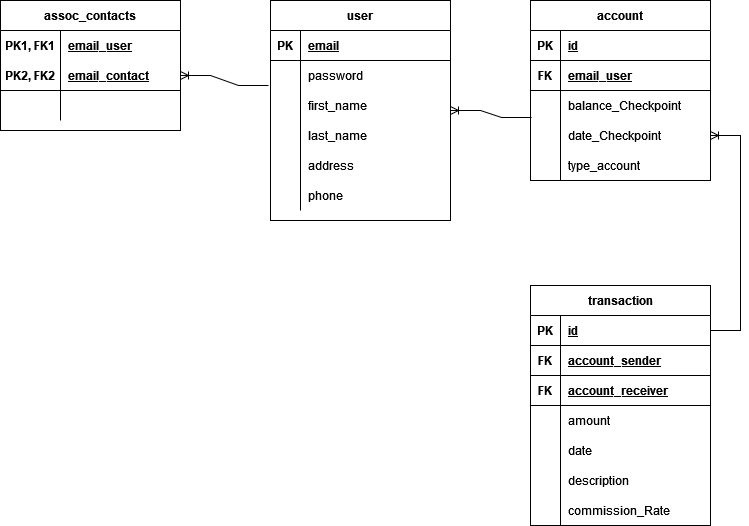

The diagram above was exported from draw.io. Its source (the exported page's mxGraphModel, read from the mxfile embedded in the PNG):
<mxGraphModel dx="880" dy="442" grid="1" gridSize="10" guides="1" tooltips="1" connect="1" arrows="1" fold="1" page="1" pageScale="1" pageWidth="827" pageHeight="1169" math="0" shadow="0">
  <root>
    <mxCell id="0" />
    <mxCell id="1" parent="0" />
    <mxCell id="bxyPx-NkGGjTg9aIsLzp-1" value="user" style="shape=table;startSize=30;container=1;collapsible=1;childLayout=tableLayout;fixedRows=1;rowLines=0;fontStyle=1;align=center;resizeLast=1;" parent="1" vertex="1">
      <mxGeometry x="330" y="110" width="180" height="220" as="geometry" />
    </mxCell>
    <mxCell id="bxyPx-NkGGjTg9aIsLzp-2" value="" style="shape=tableRow;horizontal=0;startSize=0;swimlaneHead=0;swimlaneBody=0;fillColor=none;collapsible=0;dropTarget=0;points=[[0,0.5],[1,0.5]];portConstraint=eastwest;top=0;left=0;right=0;bottom=1;" parent="bxyPx-NkGGjTg9aIsLzp-1" vertex="1">
      <mxGeometry y="30" width="180" height="30" as="geometry" />
    </mxCell>
    <mxCell id="bxyPx-NkGGjTg9aIsLzp-3" value="PK" style="shape=partialRectangle;connectable=0;fillColor=none;top=0;left=0;bottom=0;right=0;fontStyle=1;overflow=hidden;" parent="bxyPx-NkGGjTg9aIsLzp-2" vertex="1">
      <mxGeometry width="30" height="30" as="geometry">
        <mxRectangle width="30" height="30" as="alternateBounds" />
      </mxGeometry>
    </mxCell>
    <mxCell id="bxyPx-NkGGjTg9aIsLzp-4" value="email" style="shape=partialRectangle;connectable=0;fillColor=none;top=0;left=0;bottom=0;right=0;align=left;spacingLeft=6;fontStyle=5;overflow=hidden;" parent="bxyPx-NkGGjTg9aIsLzp-2" vertex="1">
      <mxGeometry x="30" width="150" height="30" as="geometry">
        <mxRectangle width="150" height="30" as="alternateBounds" />
      </mxGeometry>
    </mxCell>
    <mxCell id="bxyPx-NkGGjTg9aIsLzp-5" value="" style="shape=tableRow;horizontal=0;startSize=0;swimlaneHead=0;swimlaneBody=0;fillColor=none;collapsible=0;dropTarget=0;points=[[0,0.5],[1,0.5]];portConstraint=eastwest;top=0;left=0;right=0;bottom=0;" parent="bxyPx-NkGGjTg9aIsLzp-1" vertex="1">
      <mxGeometry y="60" width="180" height="30" as="geometry" />
    </mxCell>
    <mxCell id="bxyPx-NkGGjTg9aIsLzp-6" value="" style="shape=partialRectangle;connectable=0;fillColor=none;top=0;left=0;bottom=0;right=0;editable=1;overflow=hidden;" parent="bxyPx-NkGGjTg9aIsLzp-5" vertex="1">
      <mxGeometry width="30" height="30" as="geometry">
        <mxRectangle width="30" height="30" as="alternateBounds" />
      </mxGeometry>
    </mxCell>
    <mxCell id="bxyPx-NkGGjTg9aIsLzp-7" value="password" style="shape=partialRectangle;connectable=0;fillColor=none;top=0;left=0;bottom=0;right=0;align=left;spacingLeft=6;overflow=hidden;" parent="bxyPx-NkGGjTg9aIsLzp-5" vertex="1">
      <mxGeometry x="30" width="150" height="30" as="geometry">
        <mxRectangle width="150" height="30" as="alternateBounds" />
      </mxGeometry>
    </mxCell>
    <mxCell id="bxyPx-NkGGjTg9aIsLzp-8" value="" style="shape=tableRow;horizontal=0;startSize=0;swimlaneHead=0;swimlaneBody=0;fillColor=none;collapsible=0;dropTarget=0;points=[[0,0.5],[1,0.5]];portConstraint=eastwest;top=0;left=0;right=0;bottom=0;" parent="bxyPx-NkGGjTg9aIsLzp-1" vertex="1">
      <mxGeometry y="90" width="180" height="30" as="geometry" />
    </mxCell>
    <mxCell id="bxyPx-NkGGjTg9aIsLzp-9" value="" style="shape=partialRectangle;connectable=0;fillColor=none;top=0;left=0;bottom=0;right=0;editable=1;overflow=hidden;" parent="bxyPx-NkGGjTg9aIsLzp-8" vertex="1">
      <mxGeometry width="30" height="30" as="geometry">
        <mxRectangle width="30" height="30" as="alternateBounds" />
      </mxGeometry>
    </mxCell>
    <mxCell id="bxyPx-NkGGjTg9aIsLzp-10" value="first_name" style="shape=partialRectangle;connectable=0;fillColor=none;top=0;left=0;bottom=0;right=0;align=left;spacingLeft=6;overflow=hidden;" parent="bxyPx-NkGGjTg9aIsLzp-8" vertex="1">
      <mxGeometry x="30" width="150" height="30" as="geometry">
        <mxRectangle width="150" height="30" as="alternateBounds" />
      </mxGeometry>
    </mxCell>
    <mxCell id="bxyPx-NkGGjTg9aIsLzp-11" value="" style="shape=tableRow;horizontal=0;startSize=0;swimlaneHead=0;swimlaneBody=0;fillColor=none;collapsible=0;dropTarget=0;points=[[0,0.5],[1,0.5]];portConstraint=eastwest;top=0;left=0;right=0;bottom=0;" parent="bxyPx-NkGGjTg9aIsLzp-1" vertex="1">
      <mxGeometry y="120" width="180" height="30" as="geometry" />
    </mxCell>
    <mxCell id="bxyPx-NkGGjTg9aIsLzp-12" value="" style="shape=partialRectangle;connectable=0;fillColor=none;top=0;left=0;bottom=0;right=0;editable=1;overflow=hidden;" parent="bxyPx-NkGGjTg9aIsLzp-11" vertex="1">
      <mxGeometry width="30" height="30" as="geometry">
        <mxRectangle width="30" height="30" as="alternateBounds" />
      </mxGeometry>
    </mxCell>
    <mxCell id="bxyPx-NkGGjTg9aIsLzp-13" value="last_name" style="shape=partialRectangle;connectable=0;fillColor=none;top=0;left=0;bottom=0;right=0;align=left;spacingLeft=6;overflow=hidden;" parent="bxyPx-NkGGjTg9aIsLzp-11" vertex="1">
      <mxGeometry x="30" width="150" height="30" as="geometry">
        <mxRectangle width="150" height="30" as="alternateBounds" />
      </mxGeometry>
    </mxCell>
    <mxCell id="om9YXcZbw6AMS7IjsoLM-13" value="" style="shape=tableRow;horizontal=0;startSize=0;swimlaneHead=0;swimlaneBody=0;fillColor=none;collapsible=0;dropTarget=0;points=[[0,0.5],[1,0.5]];portConstraint=eastwest;top=0;left=0;right=0;bottom=0;" parent="bxyPx-NkGGjTg9aIsLzp-1" vertex="1">
      <mxGeometry y="150" width="180" height="30" as="geometry" />
    </mxCell>
    <mxCell id="om9YXcZbw6AMS7IjsoLM-14" value="" style="shape=partialRectangle;connectable=0;fillColor=none;top=0;left=0;bottom=0;right=0;editable=1;overflow=hidden;" parent="om9YXcZbw6AMS7IjsoLM-13" vertex="1">
      <mxGeometry width="30" height="30" as="geometry">
        <mxRectangle width="30" height="30" as="alternateBounds" />
      </mxGeometry>
    </mxCell>
    <mxCell id="om9YXcZbw6AMS7IjsoLM-15" value="address" style="shape=partialRectangle;connectable=0;fillColor=none;top=0;left=0;bottom=0;right=0;align=left;spacingLeft=6;overflow=hidden;" parent="om9YXcZbw6AMS7IjsoLM-13" vertex="1">
      <mxGeometry x="30" width="150" height="30" as="geometry">
        <mxRectangle width="150" height="30" as="alternateBounds" />
      </mxGeometry>
    </mxCell>
    <mxCell id="om9YXcZbw6AMS7IjsoLM-16" value="" style="shape=tableRow;horizontal=0;startSize=0;swimlaneHead=0;swimlaneBody=0;fillColor=none;collapsible=0;dropTarget=0;points=[[0,0.5],[1,0.5]];portConstraint=eastwest;top=0;left=0;right=0;bottom=0;" parent="bxyPx-NkGGjTg9aIsLzp-1" vertex="1">
      <mxGeometry y="180" width="180" height="30" as="geometry" />
    </mxCell>
    <mxCell id="om9YXcZbw6AMS7IjsoLM-17" value="" style="shape=partialRectangle;connectable=0;fillColor=none;top=0;left=0;bottom=0;right=0;editable=1;overflow=hidden;" parent="om9YXcZbw6AMS7IjsoLM-16" vertex="1">
      <mxGeometry width="30" height="30" as="geometry">
        <mxRectangle width="30" height="30" as="alternateBounds" />
      </mxGeometry>
    </mxCell>
    <mxCell id="om9YXcZbw6AMS7IjsoLM-18" value="phone" style="shape=partialRectangle;connectable=0;fillColor=none;top=0;left=0;bottom=0;right=0;align=left;spacingLeft=6;overflow=hidden;" parent="om9YXcZbw6AMS7IjsoLM-16" vertex="1">
      <mxGeometry x="30" width="150" height="30" as="geometry">
        <mxRectangle width="150" height="30" as="alternateBounds" />
      </mxGeometry>
    </mxCell>
    <mxCell id="om9YXcZbw6AMS7IjsoLM-19" value="assoc_contacts" style="shape=table;startSize=30;container=1;collapsible=1;childLayout=tableLayout;fixedRows=1;rowLines=0;fontStyle=1;align=center;resizeLast=1;" parent="1" vertex="1">
      <mxGeometry x="60" y="110" width="180" height="130" as="geometry" />
    </mxCell>
    <mxCell id="om9YXcZbw6AMS7IjsoLM-20" value="" style="shape=tableRow;horizontal=0;startSize=0;swimlaneHead=0;swimlaneBody=0;fillColor=none;collapsible=0;dropTarget=0;points=[[0,0.5],[1,0.5]];portConstraint=eastwest;top=0;left=0;right=0;bottom=0;" parent="om9YXcZbw6AMS7IjsoLM-19" vertex="1">
      <mxGeometry y="30" width="180" height="30" as="geometry" />
    </mxCell>
    <mxCell id="om9YXcZbw6AMS7IjsoLM-21" value="PK1, FK1" style="shape=partialRectangle;connectable=0;fillColor=none;top=0;left=0;bottom=0;right=0;fontStyle=1;overflow=hidden;" parent="om9YXcZbw6AMS7IjsoLM-20" vertex="1">
      <mxGeometry width="60" height="30" as="geometry">
        <mxRectangle width="60" height="30" as="alternateBounds" />
      </mxGeometry>
    </mxCell>
    <mxCell id="om9YXcZbw6AMS7IjsoLM-22" value="email_user" style="shape=partialRectangle;connectable=0;fillColor=none;top=0;left=0;bottom=0;right=0;align=left;spacingLeft=6;fontStyle=5;overflow=hidden;" parent="om9YXcZbw6AMS7IjsoLM-20" vertex="1">
      <mxGeometry x="60" width="120" height="30" as="geometry">
        <mxRectangle width="120" height="30" as="alternateBounds" />
      </mxGeometry>
    </mxCell>
    <mxCell id="om9YXcZbw6AMS7IjsoLM-23" value="" style="shape=tableRow;horizontal=0;startSize=0;swimlaneHead=0;swimlaneBody=0;fillColor=none;collapsible=0;dropTarget=0;points=[[0,0.5],[1,0.5]];portConstraint=eastwest;top=0;left=0;right=0;bottom=1;" parent="om9YXcZbw6AMS7IjsoLM-19" vertex="1">
      <mxGeometry y="60" width="180" height="30" as="geometry" />
    </mxCell>
    <mxCell id="om9YXcZbw6AMS7IjsoLM-24" value="PK2, FK2" style="shape=partialRectangle;connectable=0;fillColor=none;top=0;left=0;bottom=0;right=0;fontStyle=1;overflow=hidden;" parent="om9YXcZbw6AMS7IjsoLM-23" vertex="1">
      <mxGeometry width="60" height="30" as="geometry">
        <mxRectangle width="60" height="30" as="alternateBounds" />
      </mxGeometry>
    </mxCell>
    <mxCell id="om9YXcZbw6AMS7IjsoLM-25" value="email_contact" style="shape=partialRectangle;connectable=0;fillColor=none;top=0;left=0;bottom=0;right=0;align=left;spacingLeft=6;fontStyle=5;overflow=hidden;" parent="om9YXcZbw6AMS7IjsoLM-23" vertex="1">
      <mxGeometry x="60" width="120" height="30" as="geometry">
        <mxRectangle width="120" height="30" as="alternateBounds" />
      </mxGeometry>
    </mxCell>
    <mxCell id="om9YXcZbw6AMS7IjsoLM-29" value="" style="shape=tableRow;horizontal=0;startSize=0;swimlaneHead=0;swimlaneBody=0;fillColor=none;collapsible=0;dropTarget=0;points=[[0,0.5],[1,0.5]];portConstraint=eastwest;top=0;left=0;right=0;bottom=0;" parent="om9YXcZbw6AMS7IjsoLM-19" vertex="1">
      <mxGeometry y="90" width="180" height="30" as="geometry" />
    </mxCell>
    <mxCell id="om9YXcZbw6AMS7IjsoLM-30" value="" style="shape=partialRectangle;connectable=0;fillColor=none;top=0;left=0;bottom=0;right=0;editable=1;overflow=hidden;" parent="om9YXcZbw6AMS7IjsoLM-29" vertex="1">
      <mxGeometry width="60" height="30" as="geometry">
        <mxRectangle width="60" height="30" as="alternateBounds" />
      </mxGeometry>
    </mxCell>
    <mxCell id="om9YXcZbw6AMS7IjsoLM-31" value="" style="shape=partialRectangle;connectable=0;fillColor=none;top=0;left=0;bottom=0;right=0;align=left;spacingLeft=6;overflow=hidden;" parent="om9YXcZbw6AMS7IjsoLM-29" vertex="1">
      <mxGeometry x="60" width="120" height="30" as="geometry">
        <mxRectangle width="120" height="30" as="alternateBounds" />
      </mxGeometry>
    </mxCell>
    <mxCell id="om9YXcZbw6AMS7IjsoLM-36" value="" style="edgeStyle=entityRelationEdgeStyle;fontSize=12;html=1;endArrow=ERoneToMany;rounded=0;exitX=-0.011;exitY=0.833;exitDx=0;exitDy=0;exitPerimeter=0;entryX=1;entryY=0.5;entryDx=0;entryDy=0;" parent="1" source="bxyPx-NkGGjTg9aIsLzp-5" target="om9YXcZbw6AMS7IjsoLM-23" edge="1">
      <mxGeometry width="100" height="100" relative="1" as="geometry">
        <mxPoint x="360" y="220" as="sourcePoint" />
        <mxPoint x="260" y="260" as="targetPoint" />
      </mxGeometry>
    </mxCell>
    <mxCell id="om9YXcZbw6AMS7IjsoLM-37" value="account" style="shape=table;startSize=30;container=1;collapsible=1;childLayout=tableLayout;fixedRows=1;rowLines=0;fontStyle=1;align=center;resizeLast=1;" parent="1" vertex="1">
      <mxGeometry x="590" y="110" width="180" height="180" as="geometry" />
    </mxCell>
    <mxCell id="om9YXcZbw6AMS7IjsoLM-38" value="" style="shape=tableRow;horizontal=0;startSize=0;swimlaneHead=0;swimlaneBody=0;fillColor=none;collapsible=0;dropTarget=0;points=[[0,0.5],[1,0.5]];portConstraint=eastwest;top=0;left=0;right=0;bottom=1;" parent="om9YXcZbw6AMS7IjsoLM-37" vertex="1">
      <mxGeometry y="30" width="180" height="30" as="geometry" />
    </mxCell>
    <mxCell id="om9YXcZbw6AMS7IjsoLM-39" value="PK" style="shape=partialRectangle;connectable=0;fillColor=none;top=0;left=0;bottom=0;right=0;fontStyle=1;overflow=hidden;" parent="om9YXcZbw6AMS7IjsoLM-38" vertex="1">
      <mxGeometry width="30" height="30" as="geometry">
        <mxRectangle width="30" height="30" as="alternateBounds" />
      </mxGeometry>
    </mxCell>
    <mxCell id="om9YXcZbw6AMS7IjsoLM-40" value="id" style="shape=partialRectangle;connectable=0;fillColor=none;top=0;left=0;bottom=0;right=0;align=left;spacingLeft=6;fontStyle=5;overflow=hidden;" parent="om9YXcZbw6AMS7IjsoLM-38" vertex="1">
      <mxGeometry x="30" width="150" height="30" as="geometry">
        <mxRectangle width="150" height="30" as="alternateBounds" />
      </mxGeometry>
    </mxCell>
    <mxCell id="om9YXcZbw6AMS7IjsoLM-56" value="" style="shape=tableRow;horizontal=0;startSize=0;swimlaneHead=0;swimlaneBody=0;fillColor=none;collapsible=0;dropTarget=0;points=[[0,0.5],[1,0.5]];portConstraint=eastwest;top=0;left=0;right=0;bottom=1;" parent="om9YXcZbw6AMS7IjsoLM-37" vertex="1">
      <mxGeometry y="60" width="180" height="30" as="geometry" />
    </mxCell>
    <mxCell id="om9YXcZbw6AMS7IjsoLM-57" value="FK" style="shape=partialRectangle;connectable=0;fillColor=none;top=0;left=0;bottom=0;right=0;fontStyle=1;overflow=hidden;" parent="om9YXcZbw6AMS7IjsoLM-56" vertex="1">
      <mxGeometry width="30" height="30" as="geometry">
        <mxRectangle width="30" height="30" as="alternateBounds" />
      </mxGeometry>
    </mxCell>
    <mxCell id="om9YXcZbw6AMS7IjsoLM-58" value="email_user" style="shape=partialRectangle;connectable=0;fillColor=none;top=0;left=0;bottom=0;right=0;align=left;spacingLeft=6;fontStyle=5;overflow=hidden;" parent="om9YXcZbw6AMS7IjsoLM-56" vertex="1">
      <mxGeometry x="30" width="150" height="30" as="geometry">
        <mxRectangle width="150" height="30" as="alternateBounds" />
      </mxGeometry>
    </mxCell>
    <mxCell id="om9YXcZbw6AMS7IjsoLM-41" value="" style="shape=tableRow;horizontal=0;startSize=0;swimlaneHead=0;swimlaneBody=0;fillColor=none;collapsible=0;dropTarget=0;points=[[0,0.5],[1,0.5]];portConstraint=eastwest;top=0;left=0;right=0;bottom=0;" parent="om9YXcZbw6AMS7IjsoLM-37" vertex="1">
      <mxGeometry y="90" width="180" height="30" as="geometry" />
    </mxCell>
    <mxCell id="om9YXcZbw6AMS7IjsoLM-42" value="" style="shape=partialRectangle;connectable=0;fillColor=none;top=0;left=0;bottom=0;right=0;editable=1;overflow=hidden;" parent="om9YXcZbw6AMS7IjsoLM-41" vertex="1">
      <mxGeometry width="30" height="30" as="geometry">
        <mxRectangle width="30" height="30" as="alternateBounds" />
      </mxGeometry>
    </mxCell>
    <mxCell id="om9YXcZbw6AMS7IjsoLM-43" value="balance_Checkpoint" style="shape=partialRectangle;connectable=0;fillColor=none;top=0;left=0;bottom=0;right=0;align=left;spacingLeft=6;overflow=hidden;" parent="om9YXcZbw6AMS7IjsoLM-41" vertex="1">
      <mxGeometry x="30" width="150" height="30" as="geometry">
        <mxRectangle width="150" height="30" as="alternateBounds" />
      </mxGeometry>
    </mxCell>
    <mxCell id="om9YXcZbw6AMS7IjsoLM-44" value="" style="shape=tableRow;horizontal=0;startSize=0;swimlaneHead=0;swimlaneBody=0;fillColor=none;collapsible=0;dropTarget=0;points=[[0,0.5],[1,0.5]];portConstraint=eastwest;top=0;left=0;right=0;bottom=0;" parent="om9YXcZbw6AMS7IjsoLM-37" vertex="1">
      <mxGeometry y="120" width="180" height="30" as="geometry" />
    </mxCell>
    <mxCell id="om9YXcZbw6AMS7IjsoLM-45" value="" style="shape=partialRectangle;connectable=0;fillColor=none;top=0;left=0;bottom=0;right=0;editable=1;overflow=hidden;" parent="om9YXcZbw6AMS7IjsoLM-44" vertex="1">
      <mxGeometry width="30" height="30" as="geometry">
        <mxRectangle width="30" height="30" as="alternateBounds" />
      </mxGeometry>
    </mxCell>
    <mxCell id="om9YXcZbw6AMS7IjsoLM-46" value="date_Checkpoint" style="shape=partialRectangle;connectable=0;fillColor=none;top=0;left=0;bottom=0;right=0;align=left;spacingLeft=6;overflow=hidden;" parent="om9YXcZbw6AMS7IjsoLM-44" vertex="1">
      <mxGeometry x="30" width="150" height="30" as="geometry">
        <mxRectangle width="150" height="30" as="alternateBounds" />
      </mxGeometry>
    </mxCell>
    <mxCell id="bauQuatbFZFA71G6Tbnp-1" value="" style="shape=tableRow;horizontal=0;startSize=0;swimlaneHead=0;swimlaneBody=0;fillColor=none;collapsible=0;dropTarget=0;points=[[0,0.5],[1,0.5]];portConstraint=eastwest;top=0;left=0;right=0;bottom=0;" parent="om9YXcZbw6AMS7IjsoLM-37" vertex="1">
      <mxGeometry y="150" width="180" height="30" as="geometry" />
    </mxCell>
    <mxCell id="bauQuatbFZFA71G6Tbnp-2" value="" style="shape=partialRectangle;connectable=0;fillColor=none;top=0;left=0;bottom=0;right=0;editable=1;overflow=hidden;" parent="bauQuatbFZFA71G6Tbnp-1" vertex="1">
      <mxGeometry width="30" height="30" as="geometry">
        <mxRectangle width="30" height="30" as="alternateBounds" />
      </mxGeometry>
    </mxCell>
    <mxCell id="bauQuatbFZFA71G6Tbnp-3" value="type_account" style="shape=partialRectangle;connectable=0;fillColor=none;top=0;left=0;bottom=0;right=0;align=left;spacingLeft=6;overflow=hidden;" parent="bauQuatbFZFA71G6Tbnp-1" vertex="1">
      <mxGeometry x="30" width="150" height="30" as="geometry">
        <mxRectangle width="150" height="30" as="alternateBounds" />
      </mxGeometry>
    </mxCell>
    <mxCell id="nEOJgE2wUyGGagPJutDf-9" value="transaction" style="shape=table;startSize=30;container=1;collapsible=1;childLayout=tableLayout;fixedRows=1;rowLines=0;fontStyle=1;align=center;resizeLast=1;swimlaneLine=1;" parent="1" vertex="1">
      <mxGeometry x="590" y="395" width="180" height="240" as="geometry" />
    </mxCell>
    <mxCell id="nEOJgE2wUyGGagPJutDf-10" value="" style="shape=tableRow;horizontal=0;startSize=0;swimlaneHead=0;swimlaneBody=0;fillColor=none;collapsible=0;dropTarget=0;points=[[0,0.5],[1,0.5]];portConstraint=eastwest;top=0;left=0;right=0;bottom=1;" parent="nEOJgE2wUyGGagPJutDf-9" vertex="1">
      <mxGeometry y="30" width="180" height="30" as="geometry" />
    </mxCell>
    <mxCell id="nEOJgE2wUyGGagPJutDf-11" value="PK" style="shape=partialRectangle;connectable=0;fillColor=none;top=0;left=0;bottom=0;right=0;fontStyle=1;overflow=hidden;" parent="nEOJgE2wUyGGagPJutDf-10" vertex="1">
      <mxGeometry width="30" height="30" as="geometry">
        <mxRectangle width="30" height="30" as="alternateBounds" />
      </mxGeometry>
    </mxCell>
    <mxCell id="nEOJgE2wUyGGagPJutDf-12" value="id" style="shape=partialRectangle;connectable=0;fillColor=none;top=0;left=0;bottom=0;right=0;align=left;spacingLeft=6;fontStyle=5;overflow=hidden;" parent="nEOJgE2wUyGGagPJutDf-10" vertex="1">
      <mxGeometry x="30" width="150" height="30" as="geometry">
        <mxRectangle width="150" height="30" as="alternateBounds" />
      </mxGeometry>
    </mxCell>
    <mxCell id="nEOJgE2wUyGGagPJutDf-28" value="" style="shape=tableRow;horizontal=0;startSize=0;swimlaneHead=0;swimlaneBody=0;fillColor=none;collapsible=0;dropTarget=0;points=[[0,0.5],[1,0.5]];portConstraint=eastwest;top=0;left=0;right=0;bottom=1;swimlaneLine=0;" parent="nEOJgE2wUyGGagPJutDf-9" vertex="1">
      <mxGeometry y="60" width="180" height="30" as="geometry" />
    </mxCell>
    <mxCell id="nEOJgE2wUyGGagPJutDf-29" value="FK" style="shape=partialRectangle;connectable=0;fillColor=none;top=0;left=0;bottom=0;right=0;fontStyle=1;overflow=hidden;" parent="nEOJgE2wUyGGagPJutDf-28" vertex="1">
      <mxGeometry width="30" height="30" as="geometry">
        <mxRectangle width="30" height="30" as="alternateBounds" />
      </mxGeometry>
    </mxCell>
    <mxCell id="nEOJgE2wUyGGagPJutDf-30" value="account_sender" style="shape=partialRectangle;connectable=0;fillColor=none;top=0;left=0;bottom=0;right=0;align=left;spacingLeft=6;fontStyle=5;overflow=hidden;" parent="nEOJgE2wUyGGagPJutDf-28" vertex="1">
      <mxGeometry x="30" width="150" height="30" as="geometry">
        <mxRectangle width="150" height="30" as="alternateBounds" />
      </mxGeometry>
    </mxCell>
    <mxCell id="nEOJgE2wUyGGagPJutDf-13" value="" style="shape=tableRow;horizontal=0;startSize=0;swimlaneHead=0;swimlaneBody=0;fillColor=none;collapsible=0;dropTarget=0;points=[[0,0.5],[1,0.5]];portConstraint=eastwest;top=0;left=0;right=0;bottom=1;" parent="nEOJgE2wUyGGagPJutDf-9" vertex="1">
      <mxGeometry y="90" width="180" height="30" as="geometry" />
    </mxCell>
    <mxCell id="nEOJgE2wUyGGagPJutDf-14" value="FK" style="shape=partialRectangle;connectable=0;fillColor=none;top=0;left=0;bottom=0;right=0;fontStyle=1;overflow=hidden;" parent="nEOJgE2wUyGGagPJutDf-13" vertex="1">
      <mxGeometry width="30" height="30" as="geometry">
        <mxRectangle width="30" height="30" as="alternateBounds" />
      </mxGeometry>
    </mxCell>
    <mxCell id="nEOJgE2wUyGGagPJutDf-15" value="account_receiver" style="shape=partialRectangle;connectable=0;fillColor=none;top=0;left=0;bottom=0;right=0;align=left;spacingLeft=6;fontStyle=5;overflow=hidden;" parent="nEOJgE2wUyGGagPJutDf-13" vertex="1">
      <mxGeometry x="30" width="150" height="30" as="geometry">
        <mxRectangle width="150" height="30" as="alternateBounds" />
      </mxGeometry>
    </mxCell>
    <mxCell id="nEOJgE2wUyGGagPJutDf-16" value="" style="shape=tableRow;horizontal=0;startSize=0;swimlaneHead=0;swimlaneBody=0;fillColor=none;collapsible=0;dropTarget=0;points=[[0,0.5],[1,0.5]];portConstraint=eastwest;top=0;left=0;right=0;bottom=0;" parent="nEOJgE2wUyGGagPJutDf-9" vertex="1">
      <mxGeometry y="120" width="180" height="30" as="geometry" />
    </mxCell>
    <mxCell id="nEOJgE2wUyGGagPJutDf-17" value="" style="shape=partialRectangle;connectable=0;fillColor=none;top=0;left=0;bottom=0;right=0;editable=1;overflow=hidden;" parent="nEOJgE2wUyGGagPJutDf-16" vertex="1">
      <mxGeometry width="30" height="30" as="geometry">
        <mxRectangle width="30" height="30" as="alternateBounds" />
      </mxGeometry>
    </mxCell>
    <mxCell id="nEOJgE2wUyGGagPJutDf-18" value="amount" style="shape=partialRectangle;connectable=0;fillColor=none;top=0;left=0;bottom=0;right=0;align=left;spacingLeft=6;overflow=hidden;" parent="nEOJgE2wUyGGagPJutDf-16" vertex="1">
      <mxGeometry x="30" width="150" height="30" as="geometry">
        <mxRectangle width="150" height="30" as="alternateBounds" />
      </mxGeometry>
    </mxCell>
    <mxCell id="nEOJgE2wUyGGagPJutDf-19" value="" style="shape=tableRow;horizontal=0;startSize=0;swimlaneHead=0;swimlaneBody=0;fillColor=none;collapsible=0;dropTarget=0;points=[[0,0.5],[1,0.5]];portConstraint=eastwest;top=0;left=0;right=0;bottom=0;" parent="nEOJgE2wUyGGagPJutDf-9" vertex="1">
      <mxGeometry y="150" width="180" height="30" as="geometry" />
    </mxCell>
    <mxCell id="nEOJgE2wUyGGagPJutDf-20" value="" style="shape=partialRectangle;connectable=0;fillColor=none;top=0;left=0;bottom=0;right=0;editable=1;overflow=hidden;" parent="nEOJgE2wUyGGagPJutDf-19" vertex="1">
      <mxGeometry width="30" height="30" as="geometry">
        <mxRectangle width="30" height="30" as="alternateBounds" />
      </mxGeometry>
    </mxCell>
    <mxCell id="nEOJgE2wUyGGagPJutDf-21" value="date" style="shape=partialRectangle;connectable=0;fillColor=none;top=0;left=0;bottom=0;right=0;align=left;spacingLeft=6;overflow=hidden;" parent="nEOJgE2wUyGGagPJutDf-19" vertex="1">
      <mxGeometry x="30" width="150" height="30" as="geometry">
        <mxRectangle width="150" height="30" as="alternateBounds" />
      </mxGeometry>
    </mxCell>
    <mxCell id="n63OUZiHlKryV7BOtIZs-1" value="" style="shape=tableRow;horizontal=0;startSize=0;swimlaneHead=0;swimlaneBody=0;fillColor=none;collapsible=0;dropTarget=0;points=[[0,0.5],[1,0.5]];portConstraint=eastwest;top=0;left=0;right=0;bottom=0;" parent="nEOJgE2wUyGGagPJutDf-9" vertex="1">
      <mxGeometry y="180" width="180" height="30" as="geometry" />
    </mxCell>
    <mxCell id="n63OUZiHlKryV7BOtIZs-2" value="" style="shape=partialRectangle;connectable=0;fillColor=none;top=0;left=0;bottom=0;right=0;editable=1;overflow=hidden;" parent="n63OUZiHlKryV7BOtIZs-1" vertex="1">
      <mxGeometry width="30" height="30" as="geometry">
        <mxRectangle width="30" height="30" as="alternateBounds" />
      </mxGeometry>
    </mxCell>
    <mxCell id="n63OUZiHlKryV7BOtIZs-3" value="description" style="shape=partialRectangle;connectable=0;fillColor=none;top=0;left=0;bottom=0;right=0;align=left;spacingLeft=6;overflow=hidden;" parent="n63OUZiHlKryV7BOtIZs-1" vertex="1">
      <mxGeometry x="30" width="150" height="30" as="geometry">
        <mxRectangle width="150" height="30" as="alternateBounds" />
      </mxGeometry>
    </mxCell>
    <mxCell id="nEOJgE2wUyGGagPJutDf-31" value="" style="shape=tableRow;horizontal=0;startSize=0;swimlaneHead=0;swimlaneBody=0;fillColor=none;collapsible=0;dropTarget=0;points=[[0,0.5],[1,0.5]];portConstraint=eastwest;top=0;left=0;right=0;bottom=0;" parent="nEOJgE2wUyGGagPJutDf-9" vertex="1">
      <mxGeometry y="210" width="180" height="30" as="geometry" />
    </mxCell>
    <mxCell id="nEOJgE2wUyGGagPJutDf-32" value="" style="shape=partialRectangle;connectable=0;fillColor=none;top=0;left=0;bottom=0;right=0;editable=1;overflow=hidden;" parent="nEOJgE2wUyGGagPJutDf-31" vertex="1">
      <mxGeometry width="30" height="30" as="geometry">
        <mxRectangle width="30" height="30" as="alternateBounds" />
      </mxGeometry>
    </mxCell>
    <mxCell id="nEOJgE2wUyGGagPJutDf-33" value="commission_Rate" style="shape=partialRectangle;connectable=0;fillColor=none;top=0;left=0;bottom=0;right=0;align=left;spacingLeft=6;overflow=hidden;" parent="nEOJgE2wUyGGagPJutDf-31" vertex="1">
      <mxGeometry x="30" width="150" height="30" as="geometry">
        <mxRectangle width="150" height="30" as="alternateBounds" />
      </mxGeometry>
    </mxCell>
    <mxCell id="TgEPo4DENXjhcDD4JQvK-3" value="" style="edgeStyle=entityRelationEdgeStyle;fontSize=12;html=1;endArrow=ERoneToMany;rounded=0;exitX=1;exitY=0.5;exitDx=0;exitDy=0;" parent="1" source="nEOJgE2wUyGGagPJutDf-10" target="om9YXcZbw6AMS7IjsoLM-44" edge="1">
      <mxGeometry width="100" height="100" relative="1" as="geometry">
        <mxPoint x="780" y="410" as="sourcePoint" />
        <mxPoint x="660" y="280" as="targetPoint" />
      </mxGeometry>
    </mxCell>
    <mxCell id="KXUpNbN_CeMzUIMtkEOZ-1" value="" style="edgeStyle=entityRelationEdgeStyle;fontSize=12;html=1;endArrow=ERoneToMany;rounded=0;entryX=1;entryY=0.5;entryDx=0;entryDy=0;exitX=0.006;exitY=-0.1;exitDx=0;exitDy=0;exitPerimeter=0;" parent="1" source="om9YXcZbw6AMS7IjsoLM-44" target="bxyPx-NkGGjTg9aIsLzp-1" edge="1">
      <mxGeometry width="100" height="100" relative="1" as="geometry">
        <mxPoint x="570" y="220" as="sourcePoint" />
        <mxPoint x="460" y="270" as="targetPoint" />
      </mxGeometry>
    </mxCell>
  </root>
</mxGraphModel>